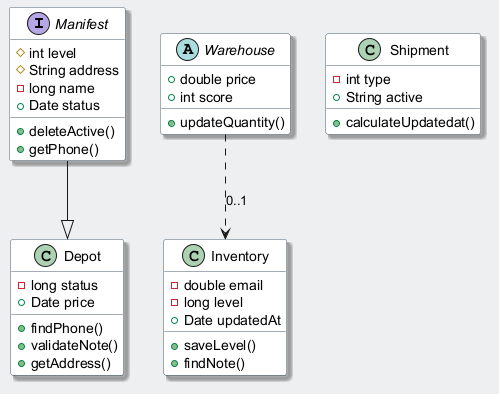

The diagram above was rendered by PlantUML. Its source (embedded in the PNG):
@startuml
skinparam backgroundColor #ECEFF1
skinparam classBackgroundColor #FFFFFF
skinparam classBorderColor #455A64
skinparam shadowing true
interface Manifest {
  #int level
  #String address
  -long name
  +Date status
  +deleteActive()
  +getPhone()
}
class Inventory {
  -double email
  -long level
  +Date updatedAt
  +saveLevel()
  +findNote()
}
class Depot {
  -long status
  +Date price
  +findPhone()
  +validateNote()
  +getAddress()
}
class Shipment {
  -int type
  +String active
  +calculateUpdatedat()
}
abstract class Warehouse {
  +double price
  +int score
  +updateQuantity()
}
Manifest --|> Depot
Warehouse ..> Inventory : "0..1"
@enduml